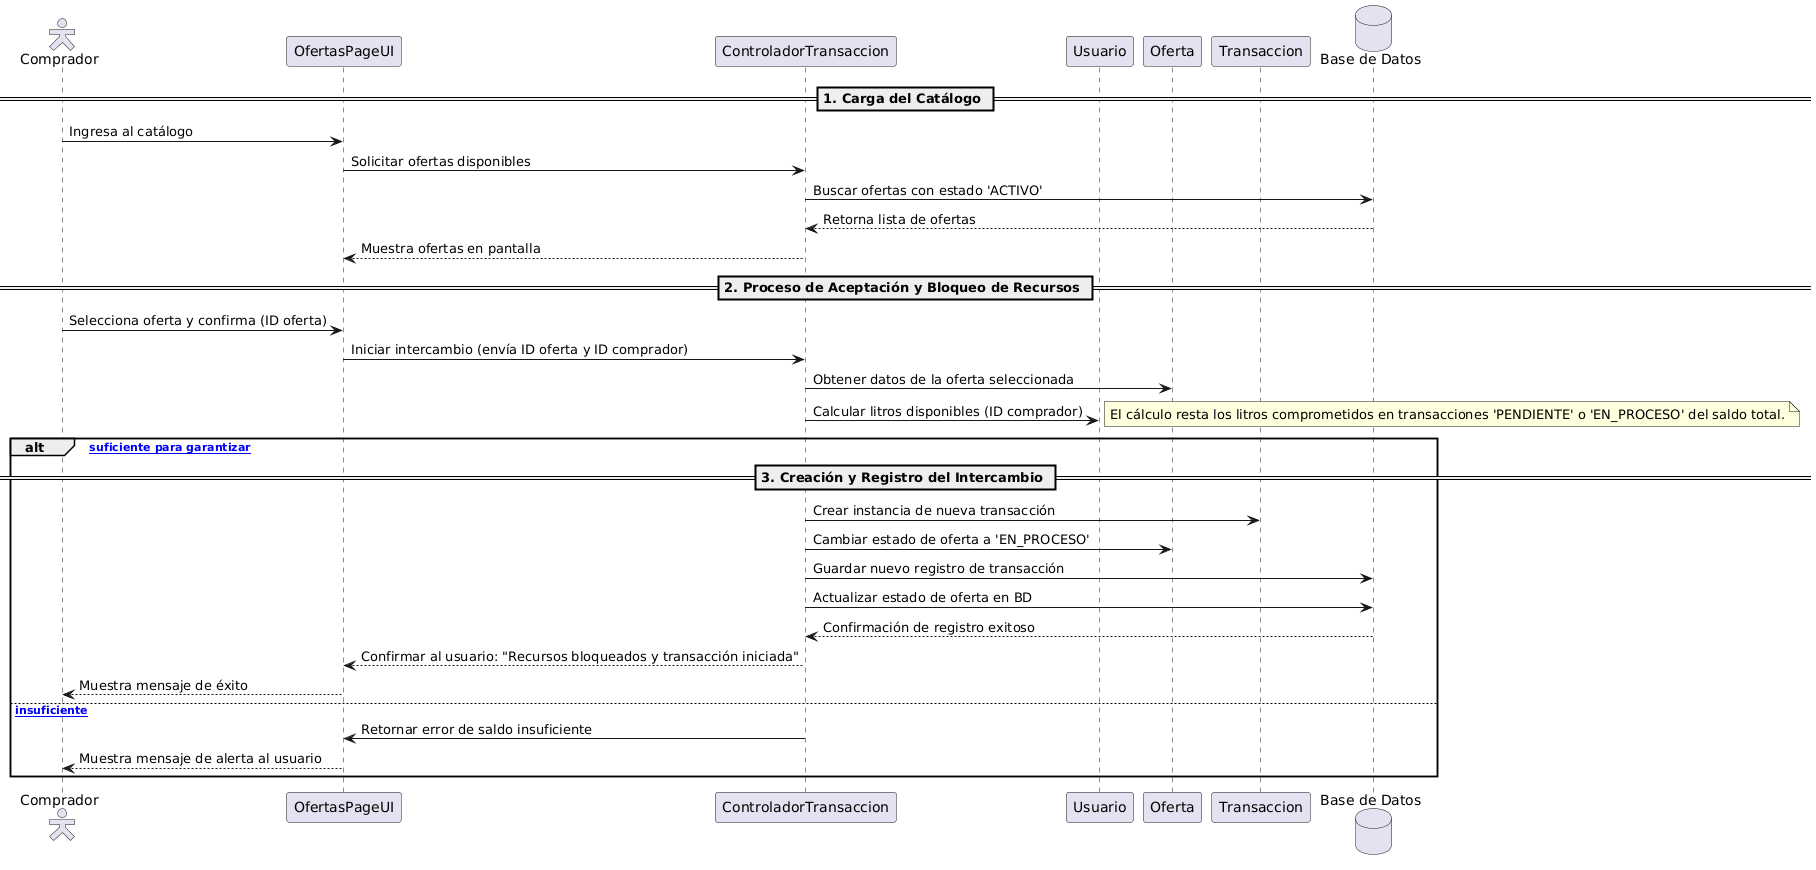

The diagram above was rendered by PlantUML. Its source (embedded in the PNG):
@startuml
skinparam actorStyle hollow

actor "Comprador" as C
participant "OfertasPageUI" as I
participant "ControladorTransaccion" as CT
participant "Usuario" as U
participant "Oferta" as O
participant "Transaccion" as T
database "Base de Datos" as DB

== 1. Carga del Catálogo ==
C -> I: Ingresa al catálogo
I -> CT: Solicitar ofertas disponibles
CT -> DB: Buscar ofertas con estado 'ACTIVO'
DB --> CT: Retorna lista de ofertas
CT --> I: Muestra ofertas en pantalla

== 2. Proceso de Aceptación y Bloqueo de Recursos ==
C -> I: Selecciona oferta y confirma (ID oferta)
I -> CT: Iniciar intercambio (envía ID oferta y ID comprador)

CT -> O: Obtener datos de la oferta seleccionada
CT -> U: Calcular litros disponibles (ID comprador)
note right: El cálculo resta los litros comprometidos en transacciones 'PENDIENTE' o 'EN_PROCESO' del saldo total.

alt [Saldo suficiente para garantizar]
    == 3. Creación y Registro del Intercambio ==
    CT -> T: Crear instancia de nueva transacción
    CT -> O: Cambiar estado de oferta a 'EN_PROCESO'
    
    CT -> DB: Guardar nuevo registro de transacción
    CT -> DB: Actualizar estado de oferta en BD
    
    DB --> CT: Confirmación de registro exitoso
    CT --> I: Confirmar al usuario: "Recursos bloqueados y transacción iniciada"
    I --> C: Muestra mensaje de éxito
else [Saldo insuficiente]
    CT -> I: Retornar error de saldo insuficiente
    I --> C: Muestra mensaje de alerta al usuario
end
@enduml